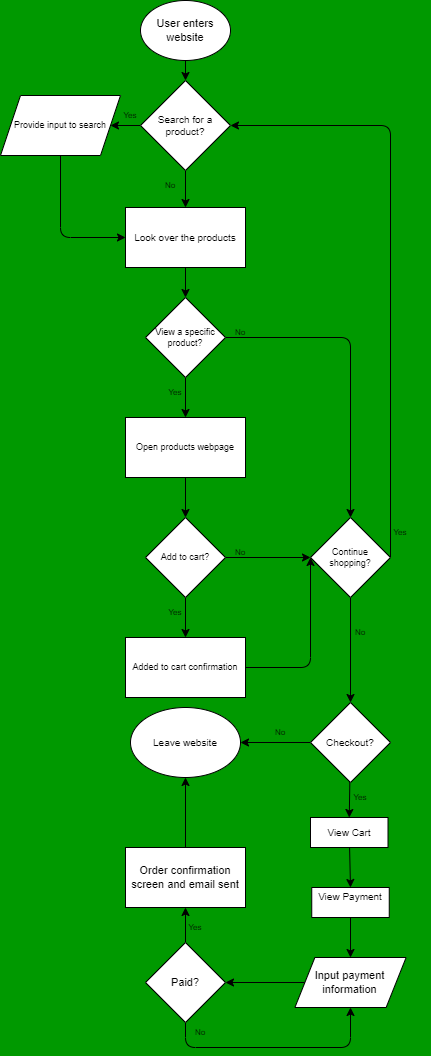

The diagram above was exported from draw.io. Its source (the exported page's mxGraphModel, read from the mxfile embedded in the PNG):
<mxGraphModel dx="534" dy="872" grid="1" gridSize="10" guides="1" tooltips="1" connect="1" arrows="0" fold="1" page="1" pageScale="1" pageWidth="850" pageHeight="1100" background="#009900" math="0" shadow="0">
  <root>
    <mxCell id="0" />
    <mxCell id="1" parent="0" />
    <mxCell id="4" style="edgeStyle=none;html=1;entryX=0.5;entryY=0;entryDx=0;entryDy=0;fontSize=8;" edge="1" parent="1" source="2" target="3">
      <mxGeometry relative="1" as="geometry" />
    </mxCell>
    <mxCell id="2" value="User enters website" style="ellipse;whiteSpace=wrap;html=1;fontSize=11;" vertex="1" parent="1">
      <mxGeometry x="150" width="90" height="60" as="geometry" />
    </mxCell>
    <mxCell id="12" style="edgeStyle=none;html=1;entryX=1;entryY=0.5;entryDx=0;entryDy=0;fontSize=9;" edge="1" parent="1" source="3" target="5">
      <mxGeometry relative="1" as="geometry" />
    </mxCell>
    <mxCell id="13" style="edgeStyle=none;html=1;entryX=0.5;entryY=0;entryDx=0;entryDy=0;fontSize=9;" edge="1" parent="1" source="3" target="9">
      <mxGeometry relative="1" as="geometry" />
    </mxCell>
    <mxCell id="3" value="Search for a product?" style="rhombus;whiteSpace=wrap;html=1;fontSize=10;" vertex="1" parent="1">
      <mxGeometry x="150" y="80" width="90" height="90" as="geometry" />
    </mxCell>
    <mxCell id="32" style="edgeStyle=none;html=1;entryX=0;entryY=0.5;entryDx=0;entryDy=0;fontSize=9;" edge="1" parent="1" source="5" target="9">
      <mxGeometry relative="1" as="geometry">
        <Array as="points">
          <mxPoint x="70" y="237" />
        </Array>
      </mxGeometry>
    </mxCell>
    <mxCell id="5" value="&lt;font style=&quot;font-size: 9px&quot;&gt;Provide input to search&lt;/font&gt;" style="shape=parallelogram;perimeter=parallelogramPerimeter;whiteSpace=wrap;html=1;fixedSize=1;fontSize=9;" vertex="1" parent="1">
      <mxGeometry x="10" y="95" width="120" height="60" as="geometry" />
    </mxCell>
    <mxCell id="7" value="Yes" style="text;html=1;strokeColor=none;fillColor=none;align=center;verticalAlign=middle;whiteSpace=wrap;rounded=0;fontSize=8;" vertex="1" parent="1">
      <mxGeometry x="110" y="100" width="60" height="30" as="geometry" />
    </mxCell>
    <mxCell id="8" value="No" style="text;html=1;strokeColor=none;fillColor=none;align=center;verticalAlign=middle;whiteSpace=wrap;rounded=0;fontSize=8;" vertex="1" parent="1">
      <mxGeometry x="150" y="170" width="60" height="30" as="geometry" />
    </mxCell>
    <mxCell id="16" style="edgeStyle=none;html=1;entryX=0.5;entryY=0;entryDx=0;entryDy=0;fontSize=8;" edge="1" parent="1" source="9" target="15">
      <mxGeometry relative="1" as="geometry" />
    </mxCell>
    <mxCell id="9" value="Look over the products" style="rounded=0;whiteSpace=wrap;html=1;fontSize=10;" vertex="1" parent="1">
      <mxGeometry x="135" y="207" width="120" height="60" as="geometry" />
    </mxCell>
    <mxCell id="19" style="edgeStyle=none;html=1;entryX=0.5;entryY=0;entryDx=0;entryDy=0;fontSize=9;" edge="1" parent="1" source="15" target="18">
      <mxGeometry relative="1" as="geometry" />
    </mxCell>
    <mxCell id="26" style="edgeStyle=none;html=1;entryX=0.5;entryY=0;entryDx=0;entryDy=0;fontSize=9;" edge="1" parent="1" source="15" target="17">
      <mxGeometry relative="1" as="geometry">
        <Array as="points">
          <mxPoint x="360" y="337" />
        </Array>
      </mxGeometry>
    </mxCell>
    <mxCell id="15" value="View a specific product?" style="rhombus;whiteSpace=wrap;html=1;fontSize=9;" vertex="1" parent="1">
      <mxGeometry x="155" y="297" width="80" height="80" as="geometry" />
    </mxCell>
    <mxCell id="33" style="edgeStyle=none;html=1;entryX=1;entryY=0.5;entryDx=0;entryDy=0;fontSize=10;exitX=1;exitY=0.5;exitDx=0;exitDy=0;" edge="1" parent="1" source="17" target="3">
      <mxGeometry relative="1" as="geometry">
        <Array as="points">
          <mxPoint x="400" y="125" />
        </Array>
      </mxGeometry>
    </mxCell>
    <mxCell id="36" style="edgeStyle=none;html=1;entryX=0.5;entryY=0;entryDx=0;entryDy=0;fontSize=10;" edge="1" parent="1" source="17" target="35">
      <mxGeometry relative="1" as="geometry" />
    </mxCell>
    <mxCell id="17" value="&lt;font style=&quot;font-size: 9px&quot;&gt;Continue shopping?&lt;/font&gt;" style="rhombus;whiteSpace=wrap;html=1;fontSize=8;" vertex="1" parent="1">
      <mxGeometry x="320" y="517" width="80" height="80" as="geometry" />
    </mxCell>
    <mxCell id="22" style="edgeStyle=none;html=1;entryX=0.5;entryY=0;entryDx=0;entryDy=0;fontSize=9;" edge="1" parent="1" source="18" target="21">
      <mxGeometry relative="1" as="geometry" />
    </mxCell>
    <mxCell id="18" value="Open products webpage" style="rounded=0;whiteSpace=wrap;html=1;fontSize=9;" vertex="1" parent="1">
      <mxGeometry x="135" y="417" width="120" height="60" as="geometry" />
    </mxCell>
    <mxCell id="20" value="Yes" style="text;html=1;strokeColor=none;fillColor=none;align=center;verticalAlign=middle;whiteSpace=wrap;rounded=0;fontSize=8;" vertex="1" parent="1">
      <mxGeometry x="155" y="377" width="60" height="30" as="geometry" />
    </mxCell>
    <mxCell id="24" style="edgeStyle=none;html=1;entryX=0.5;entryY=0;entryDx=0;entryDy=0;fontSize=9;" edge="1" parent="1" source="21" target="23">
      <mxGeometry relative="1" as="geometry" />
    </mxCell>
    <mxCell id="29" style="edgeStyle=none;html=1;entryX=0;entryY=0.5;entryDx=0;entryDy=0;fontSize=9;" edge="1" parent="1" source="21" target="17">
      <mxGeometry relative="1" as="geometry" />
    </mxCell>
    <mxCell id="21" value="Add to cart?" style="rhombus;whiteSpace=wrap;html=1;fontSize=9;" vertex="1" parent="1">
      <mxGeometry x="155" y="517" width="80" height="80" as="geometry" />
    </mxCell>
    <mxCell id="31" style="edgeStyle=none;html=1;fontSize=9;" edge="1" parent="1" source="23">
      <mxGeometry relative="1" as="geometry">
        <mxPoint x="320" y="557" as="targetPoint" />
        <Array as="points">
          <mxPoint x="320" y="667" />
        </Array>
      </mxGeometry>
    </mxCell>
    <mxCell id="23" value="Added to cart confirmation" style="rounded=0;whiteSpace=wrap;html=1;fontSize=9;" vertex="1" parent="1">
      <mxGeometry x="135" y="637" width="120" height="60" as="geometry" />
    </mxCell>
    <mxCell id="25" value="Yes" style="text;html=1;strokeColor=none;fillColor=none;align=center;verticalAlign=middle;whiteSpace=wrap;rounded=0;fontSize=8;" vertex="1" parent="1">
      <mxGeometry x="155" y="597" width="60" height="30" as="geometry" />
    </mxCell>
    <mxCell id="27" value="No" style="text;html=1;strokeColor=none;fillColor=none;align=center;verticalAlign=middle;whiteSpace=wrap;rounded=0;fontSize=8;" vertex="1" parent="1">
      <mxGeometry x="220" y="317" width="60" height="30" as="geometry" />
    </mxCell>
    <mxCell id="30" value="No" style="text;html=1;strokeColor=none;fillColor=none;align=center;verticalAlign=middle;whiteSpace=wrap;rounded=0;fontSize=8;" vertex="1" parent="1">
      <mxGeometry x="220" y="537" width="60" height="30" as="geometry" />
    </mxCell>
    <mxCell id="34" value="Yes" style="text;html=1;strokeColor=none;fillColor=none;align=center;verticalAlign=middle;whiteSpace=wrap;rounded=0;fontSize=8;" vertex="1" parent="1">
      <mxGeometry x="380" y="517" width="60" height="30" as="geometry" />
    </mxCell>
    <mxCell id="42" style="edgeStyle=none;html=1;entryX=1;entryY=0.5;entryDx=0;entryDy=0;fontSize=10;" edge="1" parent="1" source="35" target="38">
      <mxGeometry relative="1" as="geometry" />
    </mxCell>
    <mxCell id="45" style="edgeStyle=none;html=1;entryX=0.5;entryY=0;entryDx=0;entryDy=0;fontSize=12;" edge="1" parent="1" source="35" target="44">
      <mxGeometry relative="1" as="geometry" />
    </mxCell>
    <mxCell id="35" value="Checkout?" style="rhombus;whiteSpace=wrap;html=1;fontSize=10;" vertex="1" parent="1">
      <mxGeometry x="320" y="702" width="80" height="80" as="geometry" />
    </mxCell>
    <mxCell id="37" value="No" style="text;html=1;strokeColor=none;fillColor=none;align=center;verticalAlign=middle;whiteSpace=wrap;rounded=0;fontSize=8;" vertex="1" parent="1">
      <mxGeometry x="340" y="617" width="60" height="30" as="geometry" />
    </mxCell>
    <mxCell id="38" value="Leave website" style="ellipse;whiteSpace=wrap;html=1;fontSize=10;" vertex="1" parent="1">
      <mxGeometry x="140" y="707" width="110" height="70" as="geometry" />
    </mxCell>
    <mxCell id="43" value="No" style="text;html=1;strokeColor=none;fillColor=none;align=center;verticalAlign=middle;whiteSpace=wrap;rounded=0;fontSize=8;" vertex="1" parent="1">
      <mxGeometry x="260" y="717" width="60" height="30" as="geometry" />
    </mxCell>
    <mxCell id="50" style="edgeStyle=none;html=1;entryX=0.5;entryY=0;entryDx=0;entryDy=0;fontSize=10;" edge="1" parent="1" source="44" target="48">
      <mxGeometry relative="1" as="geometry" />
    </mxCell>
    <mxCell id="44" value="&lt;font style=&quot;font-size: 10px&quot;&gt;View Cart&lt;/font&gt;" style="rounded=0;whiteSpace=wrap;html=1;fontSize=10;" vertex="1" parent="1">
      <mxGeometry x="320" y="817" width="77.5" height="30" as="geometry" />
    </mxCell>
    <mxCell id="46" value="Yes" style="text;html=1;strokeColor=none;fillColor=none;align=center;verticalAlign=middle;whiteSpace=wrap;rounded=0;fontSize=8;" vertex="1" parent="1">
      <mxGeometry x="340" y="782" width="60" height="30" as="geometry" />
    </mxCell>
    <mxCell id="53" style="edgeStyle=none;html=1;entryX=0.5;entryY=0;entryDx=0;entryDy=0;fontSize=11;" edge="1" parent="1" source="48" target="52">
      <mxGeometry relative="1" as="geometry" />
    </mxCell>
    <mxCell id="48" value="&lt;font style=&quot;font-size: 10px&quot;&gt;View Payment&lt;br&gt;&lt;br&gt;&lt;/font&gt;" style="rounded=0;whiteSpace=wrap;html=1;fontSize=10;" vertex="1" parent="1">
      <mxGeometry x="321.25" y="887" width="77.5" height="30" as="geometry" />
    </mxCell>
    <mxCell id="59" style="edgeStyle=none;html=1;entryX=1;entryY=0.5;entryDx=0;entryDy=0;fontSize=11;" edge="1" parent="1" source="52" target="58">
      <mxGeometry relative="1" as="geometry" />
    </mxCell>
    <mxCell id="52" value="&lt;font style=&quot;font-size: 11px&quot;&gt;Input payment information&lt;/font&gt;" style="shape=parallelogram;perimeter=parallelogramPerimeter;whiteSpace=wrap;html=1;fixedSize=1;fontSize=10;" vertex="1" parent="1">
      <mxGeometry x="304.38" y="957" width="111.25" height="50" as="geometry" />
    </mxCell>
    <mxCell id="57" style="edgeStyle=none;html=1;entryX=0.5;entryY=1;entryDx=0;entryDy=0;fontSize=11;" edge="1" parent="1" source="54" target="38">
      <mxGeometry relative="1" as="geometry" />
    </mxCell>
    <mxCell id="54" value="Order confirmation screen and email sent" style="rounded=0;whiteSpace=wrap;html=1;fontSize=11;" vertex="1" parent="1">
      <mxGeometry x="135" y="847" width="120" height="60" as="geometry" />
    </mxCell>
    <mxCell id="60" style="edgeStyle=none;html=1;entryX=0.5;entryY=1;entryDx=0;entryDy=0;fontSize=11;" edge="1" parent="1" source="58" target="54">
      <mxGeometry relative="1" as="geometry" />
    </mxCell>
    <mxCell id="62" style="edgeStyle=none;html=1;entryX=0.5;entryY=1;entryDx=0;entryDy=0;fontSize=11;" edge="1" parent="1" source="58" target="52">
      <mxGeometry relative="1" as="geometry">
        <Array as="points">
          <mxPoint x="195" y="1047" />
          <mxPoint x="360" y="1047" />
        </Array>
      </mxGeometry>
    </mxCell>
    <mxCell id="58" value="Paid?" style="rhombus;whiteSpace=wrap;html=1;fontSize=11;" vertex="1" parent="1">
      <mxGeometry x="155" y="942" width="80" height="80" as="geometry" />
    </mxCell>
    <mxCell id="63" value="No" style="text;html=1;strokeColor=none;fillColor=none;align=center;verticalAlign=middle;whiteSpace=wrap;rounded=0;fontSize=8;" vertex="1" parent="1">
      <mxGeometry x="180" y="1017" width="60" height="30" as="geometry" />
    </mxCell>
    <mxCell id="64" value="Yes" style="text;html=1;strokeColor=none;fillColor=none;align=center;verticalAlign=middle;whiteSpace=wrap;rounded=0;fontSize=8;" vertex="1" parent="1">
      <mxGeometry x="175" y="912" width="60" height="30" as="geometry" />
    </mxCell>
  </root>
</mxGraphModel>